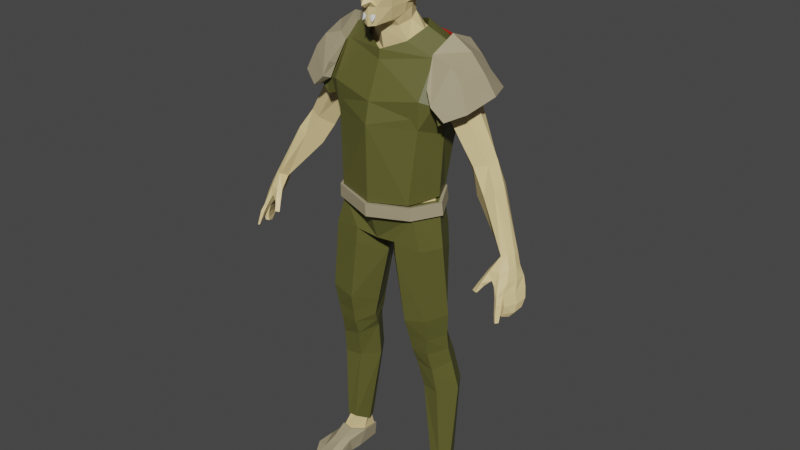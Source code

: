 # Source: Normal_vampyre.blend  (saved by Blender 3.6.11; exported with 4.5.12 LTS)
import bpy
from mathutils import Matrix  # noqa: F401  (used for matrix-valued properties, if any)

bpy.ops.wm.read_factory_settings(use_empty=True)
scene = bpy.context.scene
scene.name = 'Scene'

# ---- collections
col_collection = bpy.data.collections.new('Collection'); scene.collection.children.link(col_collection)

# ---- materials (node trees are filled in below, after node groups)
mat_material_001 = bpy.data.materials.new('Material.001')
mat_material_001.use_transparent_shadow = False
mat_material_003 = bpy.data.materials.new('Material.003')
mat_material_003.use_transparent_shadow = False
mat_material_002 = bpy.data.materials.new('Material.002')
mat_material_002.use_transparent_shadow = False
mat_material_005 = bpy.data.materials.new('Material.005')
mat_material_005.use_transparent_shadow = False
mat_material_004 = bpy.data.materials.new('Material.004')
mat_material_004.use_transparent_shadow = False
mat_material_006 = bpy.data.materials.new('Material.006')
mat_material_006.use_transparent_shadow = False

# ---- material node trees
mat_material_001.use_nodes = True; mat_material_001.node_tree.nodes.clear()
_N = mat_material_001.node_tree.nodes; _L = mat_material_001.node_tree.links
n0 = _N.new('ShaderNodeBsdfPrincipled'); n0.name = 'Principled BSDF'; n0.location = (10, 300)
n0.distribution = 'GGX'
n0.subsurface_method = 'RANDOM_WALK_SKIN'
n0.inputs[0].default_value = (0.8, 0.6187, 0.297, 1.0)
n0.inputs[3].default_value = 1.45
n0.inputs[27].default_value = (0.0, 0.0, 0.0, 1.0)
n0.inputs[28].default_value = 1.0
n1 = _N.new('ShaderNodeOutputMaterial'); n1.name = 'Material Output'; n1.location = (300, 300)
_L.new(n0.outputs[0], n1.inputs[0])
n1.is_active_output = True
mat_material_003.use_nodes = True; mat_material_003.node_tree.nodes.clear()
_N = mat_material_003.node_tree.nodes; _L = mat_material_003.node_tree.links
n0 = _N.new('ShaderNodeBsdfPrincipled'); n0.name = 'Principled BSDF'; n0.location = (10, 300)
n0.distribution = 'GGX'
n0.subsurface_method = 'RANDOM_WALK_SKIN'
n0.inputs[3].default_value = 1.45
n0.inputs[27].default_value = (0.0, 0.0, 0.0, 1.0)
n0.inputs[28].default_value = 1.0
n1 = _N.new('ShaderNodeOutputMaterial'); n1.name = 'Material Output'; n1.location = (300, 300)
_L.new(n0.outputs[0], n1.inputs[0])
n1.is_active_output = True
mat_material_002.use_nodes = True; mat_material_002.node_tree.nodes.clear()
_N = mat_material_002.node_tree.nodes; _L = mat_material_002.node_tree.links
n0 = _N.new('ShaderNodeBsdfPrincipled'); n0.name = 'Principled BSDF'; n0.location = (10, 300)
n0.distribution = 'GGX'
n0.subsurface_method = 'RANDOM_WALK_SKIN'
n0.inputs[0].default_value = (0.1107, 0.1097, 0.02552, 1.0)
n0.inputs[3].default_value = 1.45
n0.inputs[27].default_value = (0.0, 0.0, 0.0, 1.0)
n0.inputs[28].default_value = 1.0
n1 = _N.new('ShaderNodeOutputMaterial'); n1.name = 'Material Output'; n1.location = (300, 300)
_L.new(n0.outputs[0], n1.inputs[0])
n1.is_active_output = True
mat_material_005.use_nodes = True; mat_material_005.node_tree.nodes.clear()
_N = mat_material_005.node_tree.nodes; _L = mat_material_005.node_tree.links
n0 = _N.new('ShaderNodeBsdfPrincipled'); n0.name = 'Principled BSDF'; n0.location = (10, 300)
n0.distribution = 'GGX'
n0.subsurface_method = 'RANDOM_WALK_SKIN'
n0.inputs[0].default_value = (0.0, 0.0, 0.0, 1.0)
n0.inputs[3].default_value = 1.45
n0.inputs[27].default_value = (0.0, 0.0, 0.0, 1.0)
n0.inputs[28].default_value = 1.0
n1 = _N.new('ShaderNodeOutputMaterial'); n1.name = 'Material Output'; n1.location = (300, 300)
_L.new(n0.outputs[0], n1.inputs[0])
n1.is_active_output = True
mat_material_004.use_nodes = True; mat_material_004.node_tree.nodes.clear()
_N = mat_material_004.node_tree.nodes; _L = mat_material_004.node_tree.links
n0 = _N.new('ShaderNodeBsdfPrincipled'); n0.name = 'Principled BSDF'; n0.location = (10, 300)
n0.distribution = 'GGX'
n0.subsurface_method = 'RANDOM_WALK_SKIN'
n0.inputs[0].default_value = (0.402, 0.3402, 0.2111, 1.0)
n0.inputs[3].default_value = 1.45
n0.inputs[27].default_value = (0.0, 0.0, 0.0, 1.0)
n0.inputs[28].default_value = 1.0
n1 = _N.new('ShaderNodeOutputMaterial'); n1.name = 'Material Output'; n1.location = (300, 300)
_L.new(n0.outputs[0], n1.inputs[0])
n1.is_active_output = True
mat_material_006.use_nodes = True; mat_material_006.node_tree.nodes.clear()
_N = mat_material_006.node_tree.nodes; _L = mat_material_006.node_tree.links
n0 = _N.new('ShaderNodeBsdfPrincipled'); n0.name = 'Principled BSDF'; n0.location = (10, 300)
n0.distribution = 'GGX'
n0.subsurface_method = 'RANDOM_WALK_SKIN'
n0.inputs[0].default_value = (0.3506, 0.011, 0.0014, 1.0)
n0.inputs[3].default_value = 1.45
n0.inputs[27].default_value = (0.0, 0.0, 0.0, 1.0)
n0.inputs[28].default_value = 1.0
n1 = _N.new('ShaderNodeOutputMaterial'); n1.name = 'Material Output'; n1.location = (300, 300)
_L.new(n0.outputs[0], n1.inputs[0])
n1.is_active_output = True

# ---- world
world_world = bpy.data.worlds.new('World'); scene.world = world_world
world_world.use_nodes = True; world_world.node_tree.nodes.clear()
_N = world_world.node_tree.nodes; _L = world_world.node_tree.links
n0 = _N.new('ShaderNodeOutputWorld'); n0.name = 'World Output'; n0.location = (300, 300)
n1 = _N.new('ShaderNodeBackground'); n1.name = 'Background'; n1.location = (10, 300)
n1.inputs[0].default_value = (0.05088, 0.05088, 0.05088, 1.0)
_L.new(n1.outputs[0], n0.inputs[0])
n0.is_active_output = True
world_world.color = (0.05088, 0.05088, 0.05088)
world_world.use_sun_shadow = False
world_world.sun_shadow_jitter_overblur = 0.0

# ---- meshes
me_circle_008 = bpy.data.meshes.new('Circle.008')
me_circle_008.from_pydata([(0.5209, -0.004793, 2.277), (0.5808, -0.08335, 2.335), (0.564, 0.09458, 2.309), (0.6572, -0.05181, 2.358), (0.6278, 0.07117, 2.351), (0.6705, 0.01696, 2.374), (0.587, -0.04691, 2.153), (0.6748, -0.1082, 2.194), (0.6399, 0.07027, 2.194), (0.7331, -0.0932, 2.235), (0.7128, 0.04316, 2.231), (0.7492, -0.02205, 2.249), (0.8243, -0.1265, 1.89), (0.8491, -0.1736, 1.914), (0.8538, -0.06708, 1.893), (0.8796, -0.1559, 1.925), (0.8949, -0.07764, 1.919), (0.8977, -0.1136, 1.925), (0.3226, 0.06577, 0.1812), (0.3003, 0.003477, 0.1859), (0.3317, -0.07375, 0.2391), (0.3782, -0.07241, 0.2332), (0.4081, -0.02443, 0.2028), (0.3689, 0.06757, 0.1808), (0.2688, 0.1203, 0.756), (0.2009, 0.01723, 0.758), (0.2737, -0.07629, 0.7632), (0.3663, -0.09053, 0.7601), (0.4288, 0.0173, 0.7574), (0.3683, 0.1182, 0.7568), (0.2367, 0.06545, 1.014), (0.1809, -0.02644, 1.005), (0.248, -0.1176, 0.96), (0.3486, -0.1181, 0.9292), (0.3937, -0.009795, 0.9562), (0.3303, 0.08056, 0.9886), (0.1981, 0.03723, 1.108), (0.1574, -0.08017, 1.119), (0.2331, -0.176, 1.154), (0.3425, -0.1735, 1.171), (0.3792, -0.04441, 1.161), (0.3007, 0.05246, 1.129), (0.1664, -0.05635, 1.063), (0.2407, -0.1571, 1.066), (0.3824, -0.03203, 1.055), (0.3202, 0.06103, 1.049), (0.3358, -0.1531, 1.061), (0.2222, 0.05201, 1.058), (0.1186, 0.07025, 1.626), (0.03958, -0.08985, 1.615), (0.1587, -0.2175, 1.689), (0.3053, -0.1998, 1.766), (0.341, -0.05346, 1.741), (0.2798, 0.0855, 1.681), (0.187, 0.04973, 1.226), (0.13, -0.08483, 1.231), (0.2947, 0.06235, 1.263), (0.3497, -0.1987, 1.312), (0.3842, -0.04591, 1.305), (0.2202, -0.2086, 1.279), (0.0924, 0.1107, 1.711), (0.02855, -0.08922, 1.688), (0.1445, -0.2163, 1.789), (0.242, -0.196, 1.981), (0.3152, -0.05269, 1.978), (0.266, 0.09647, 1.761), (0.0, -0.07923, 1.7), (0.0, -0.2055, 1.774), (0.0, -0.2637, 1.905), (0.0, 0.09727, 1.755), (0.1133, 0.1575, 1.881), (0.0, 0.1292, 1.872), (0.2795, -0.0636, 2.167), (0.2389, 0.02448, 2.158), (0.07474, 0.07584, 2.139), (0.0, 0.07165, 2.137), (0.2168, -0.2253, 2.147), (0.0, -0.2885, 2.121), (0.3152, -0.04686, 2.464), (0.2808, 0.0755, 2.384), (0.1306, 0.1664, 2.406), (0.0, 0.1438, 2.405), (0.2625, -0.1841, 2.51), (0.0, -0.2749, 2.5), (0.351, -0.1402, 2.661), (0.2461, -0.2135, 2.553), (0.324, 0.001639, 2.599), (0.3369, 0.1381, 2.655), (0.1564, 0.1986, 2.579), (0.0, 0.1845, 2.558), (0.2934, -0.06522, 2.873), (0.0, -0.1575, 2.839), (0.2929, 0.1222, 2.896), (0.1421, 0.1716, 2.861), (0.0, 0.144, 2.864), (0.1211, -0.08369, 2.945), (0.0, -0.1497, 2.899), (0.2993, 0.0189, 2.936), (0.1734, 0.002633, 3.001), (0.0, 0.0806, 2.989), (0.1066, 0.07771, 3.015), (0.08466, -0.1203, 3.044), (0.0, -0.1731, 3.02), (0.1133, -0.04904, 3.07), (0.08723, 0.02461, 3.095), (0.0, 0.04722, 3.1), (0.3989, -0.06986, 2.837), (0.3838, 0.1029, 2.832), (0.4066, 0.01748, 2.866), (0.4542, -0.0736, 2.772), (0.4393, 0.09918, 2.767), (0.4701, 0.02623, 2.775), (0.4006, -0.09809, 2.611), (0.3668, 0.1326, 2.609), (0.4861, -0.06182, 2.65), (0.4806, 0.09981, 2.676), (0.505, 0.02419, 2.679), (0.843, -0.1338, 1.823), (0.8752, -0.2214, 1.838), (0.8724, -0.07585, 1.826), (0.9096, -0.1784, 1.852), (0.9186, -0.08465, 1.847), (0.9269, -0.1326, 1.848), (0.7968, -0.2101, 1.83), (0.8176, -0.2334, 1.835), (0.7677, -0.2594, 1.762), (0.7915, -0.2773, 1.766), (0.7499, -0.2886, 1.718), (0.7757, -0.3025, 1.72), (0.8445, -0.2438, 1.79), (0.8071, -0.2631, 1.753), (0.7815, -0.2924, 1.714), (0.8166, -0.1959, 1.791), (0.782, -0.2517, 1.745), (0.7621, -0.2818, 1.712), (0.8864, -0.1611, 1.759), (0.8861, -0.246, 1.78), (0.9095, -0.06469, 1.774), (0.9221, -0.2094, 1.784), (0.9449, -0.08124, 1.791), (0.9456, -0.1495, 1.785), (0.8628, -0.2492, 1.764), (0.8633, -0.2119, 1.748), (0.9001, -0.2738, 1.717), (0.9201, -0.2413, 1.722), (0.9555, -0.1739, 1.724), (0.9656, -0.09295, 1.731), (0.934, -0.08443, 1.721), (0.9027, -0.1756, 1.707), (0.885, -0.2331, 1.707), (0.8853, -0.2699, 1.704), (0.9118, -0.2928, 1.679), (0.9304, -0.2637, 1.679), (0.9059, -0.2621, 1.654), (0.8958, -0.2859, 1.665), (0.9174, -0.3069, 1.631), (0.9357, -0.2819, 1.631), (0.9254, -0.3165, 1.583), (0.9386, -0.3006, 1.584), (0.9111, -0.2778, 1.623), (0.9034, -0.2979, 1.628), (0.9229, -0.2956, 1.583), (0.9147, -0.3092, 1.585), (0.9342, -0.2483, 1.66), (0.9714, -0.1758, 1.661), (0.9793, -0.1101, 1.674), (0.9488, -0.1018, 1.664), (0.9205, -0.1774, 1.644), (0.9004, -0.2403, 1.645), (0.9273, -0.248, 1.607), (0.965, -0.1883, 1.61), (0.9749, -0.1353, 1.625), (0.9435, -0.1249, 1.628), (0.92, -0.1886, 1.613), (0.9021, -0.2396, 1.61), (0.9218, -0.2478, 1.593), (0.9408, -0.2047, 1.581), (0.9472, -0.1711, 1.585), (0.9298, -0.1653, 1.587), (0.9111, -0.2034, 1.582), (0.8992, -0.2405, 1.594), (0.3357, -0.1285, 0.1419), (0.4057, -0.11, 0.1374), (0.3386, -0.2273, 0.09503), (0.3991, -0.2089, 0.09228), (0.3353, -0.3263, 0.05784), (0.4126, -0.3004, 0.04947), (0.3431, -0.4071, 0.02719), (0.417, -0.3832, 0.02028), (0.4367, -0.04771, 0.07775), (0.4655, -0.163, 0.05575), (0.4807, -0.2706, 0.04206), (0.3733, 0.0936, 0.08266), (0.3151, 0.08775, 0.08413), (0.2981, -0.03106, 0.1125), (0.3656, 0.08169, 0.004882), (0.3125, 0.07874, 0.004882), (0.3085, -0.07937, 0.004882), (0.3168, -0.1488, 0.004882), (0.3007, -0.2663, 0.004882), (0.3338, -0.3896, 0.004882), (0.417, -0.3832, 0.004882), (0.3128, -0.1767, 0.09014), (0.3022, -0.3079, 0.04853), (0.4389, -0.04983, 0.004882), (0.4679, -0.1677, 0.004882), (0.476, -0.2879, 0.004882), (0.08637, 0.01938, 3.181), (0.0, 0.06441, 3.189), (0.09237, 0.0584, 3.257), (0.0, 0.09678, 3.26), (0.1191, -0.0244, 3.18), (0.1267, 0.008688, 3.263), (0.1257, -0.07838, 3.18), (0.1505, -0.06179, 3.273), (0.1168, -0.0484, 3.14), (0.1249, -0.1067, 3.173), (0.1102, -0.1006, 3.112), (0.1008, -0.198, 3.163), (0.08172, -0.1808, 3.084), (0.08257, -0.148, 3.076), (0.0, -0.1838, 3.051), (0.03983, -0.2593, 3.063), (0.0, -0.2792, 3.057), (0.05348, -0.2679, 3.169), (0.0, -0.2771, 3.165), (0.1427, -0.1047, 3.268), (0.1472, -0.05455, 3.193), (0.2519, 0.09411, 3.328), (0.2389, 0.05954, 3.343), (0.09498, 0.05699, 3.37), (0.1295, 0.008468, 3.313), (0.09851, -0.01615, 3.454), (0.1443, -0.04588, 3.364), (0.0948, -0.1135, 3.467), (0.1386, -0.1023, 3.37), (0.09174, -0.2088, 3.43), (0.1306, -0.1507, 3.354), (0.09102, -0.2565, 3.36), (0.1238, -0.186, 3.322), (0.07911, -0.279, 3.304), (0.1182, -0.2221, 3.279), (0.07014, -0.2635, 3.251), (0.0, -0.2895, 3.271), (0.06355, -0.2496, 3.275), (0.0, -0.2879, 3.257), (0.0, -0.329, 3.181), (0.03135, -0.291, 3.198), (0.0, -0.3004, 3.163), (0.0, 0.07806, 3.388), (0.0, -0.007445, 3.485), (0.0, -0.1218, 3.501), (0.0, -0.2155, 3.473), (0.0, -0.2794, 3.398), (0.2881, -0.1834, 2.672), (0.0, -0.2468, 2.621), (0.1256, 0.1691, 1.787), (0.0, 0.1167, 1.791), (0.2545, 0.1028, 1.839), (0.2564, 0.06121, 2.01), (0.02925, -0.2692, 3.144), (0.04702, -0.261, 3.137), (0.04737, -0.2504, 3.119), (0.02994, -0.2481, 3.108), (0.0, -0.2622, 3.111), (0.0, -0.2728, 3.129), (0.03401, -0.2832, 3.085), (0.02599, -0.2581, 3.151), (0.04376, -0.2498, 3.144), (0.0441, -0.2393, 3.126), (0.02668, -0.2369, 3.115), (0.0, -0.251, 3.118), (0.0, -0.2616, 3.135)], [], [(4, 10, 8, 2), (5, 11, 10, 4), (2, 8, 6, 0), (3, 1, 7, 9), (3, 9, 11, 5), (1, 0, 6, 7), (8, 14, 12, 6), (9, 7, 13, 15), (9, 15, 17, 11), (7, 6, 12, 13), (10, 16, 14, 8), (11, 17, 16, 10), (23, 29, 28, 22), (21, 27, 26, 20), (19, 25, 24, 18), (18, 24, 29, 23), (22, 28, 27, 21), (20, 26, 25, 19), (27, 33, 32, 26), (25, 31, 30, 24), (24, 30, 35, 29), (28, 34, 33, 27), (26, 32, 31, 25), (29, 35, 34, 28), (43, 38, 37, 42), (45, 41, 40, 44), (46, 39, 38, 43), (42, 37, 36, 47), (47, 36, 41, 45), (44, 40, 39, 46), (34, 44, 46, 33), (30, 47, 45, 35), (31, 42, 47, 30), (33, 46, 43, 32), (35, 45, 44, 34), (32, 43, 42, 31), (55, 49, 48, 54), (54, 48, 53, 56), (58, 52, 51, 57), (59, 50, 49, 55), (56, 53, 52, 58), (57, 51, 50, 59), (39, 57, 59, 38), (41, 56, 58, 40), (38, 59, 55, 37), (40, 58, 57, 39), (36, 54, 56, 41), (37, 55, 54, 36), (48, 60, 65, 53), (52, 64, 63, 51), (50, 62, 61, 49), (53, 65, 64, 52), (51, 63, 62, 50), (49, 61, 60, 48), (63, 68, 67, 62), (62, 67, 66, 61), (60, 61, 66, 69), (69, 257, 256, 60), (257, 71, 70, 256), (71, 75, 74, 70), (65, 60, 256, 258), (63, 76, 77, 68), (63, 64, 72, 76), (75, 81, 80, 74), (73, 79, 78, 72), (76, 82, 83, 77), (74, 80, 79, 73), (72, 78, 82, 76), (82, 85, 83), (80, 88, 87, 79), (79, 87, 86, 78), (81, 89, 88, 80), (78, 86, 84, 82), (89, 94, 93, 88), (88, 93, 92, 87), (90, 95, 96, 91), (90, 97, 98, 95), (97, 92, 100, 98), (92, 93, 100), (99, 100, 93, 94), (95, 101, 102, 96), (95, 98, 103, 101), (98, 100, 104, 103), (100, 99, 105, 104), (97, 108, 107, 92), (90, 106, 108, 97), (92, 107, 87), (90, 254, 84, 106), (108, 111, 110, 107), (106, 109, 111, 108), (106, 84, 109), (107, 110, 87), (86, 112, 84), (86, 87, 113), (111, 116, 115, 110), (109, 114, 116, 111), (109, 84, 112, 114), (110, 115, 113, 87), (112, 1, 3, 114), (114, 3, 5, 116), (116, 5, 4, 115), (115, 4, 2, 113), (113, 2, 0, 86), (86, 0, 1, 112), (16, 121, 119, 14), (17, 122, 121, 16), (14, 119, 117, 12), (15, 13, 118, 120), (15, 120, 122, 17), (13, 12, 123, 124), (124, 123, 125, 126), (126, 125, 127, 128), (118, 13, 124, 129), (126, 130, 129, 124), (131, 130, 126, 128), (117, 132, 123, 12), (125, 123, 132, 133), (127, 125, 133, 134), (127, 134, 131, 128), (131, 134, 133, 130), (130, 133, 132, 129), (117, 135, 142, 132), (121, 139, 137, 119), (122, 140, 139, 121), (119, 137, 135, 117), (118, 129, 141, 136), (120, 118, 136, 138), (129, 132, 142, 141), (120, 138, 140, 122), (138, 136, 143, 144), (140, 138, 144, 145), (139, 140, 145, 146), (137, 139, 146, 147), (135, 137, 147, 148), (142, 135, 148, 149), (141, 142, 149, 150), (141, 150, 143, 136), (143, 150, 154, 151), (150, 149, 153, 154), (144, 143, 151, 152), (149, 144, 152, 153), (152, 151, 155, 156), (156, 155, 157, 158), (154, 153, 159, 160), (160, 159, 161, 162), (154, 160, 155, 151), (155, 160, 162, 157), (157, 162, 161, 158), (158, 161, 159, 156), (153, 152, 156, 159), (148, 167, 168, 149), (146, 165, 166, 147), (144, 163, 164, 145), (147, 166, 167, 148), (145, 164, 165, 146), (144, 149, 168, 163), (165, 171, 172, 166), (163, 169, 170, 164), (163, 168, 174, 169), (166, 172, 173, 167), (164, 170, 171, 165), (167, 173, 174, 168), (170, 176, 177, 171), (173, 179, 180, 174), (171, 177, 178, 172), (169, 175, 176, 170), (169, 174, 180, 175), (172, 178, 179, 173), (175, 180, 179, 176), (176, 179, 178, 177), (20, 181, 182, 21), (181, 183, 184, 182), (183, 185, 186, 184), (185, 187, 188, 186), (186, 191, 190, 184), (184, 190, 189, 182), (22, 21, 182, 189), (23, 22, 189, 192), (193, 18, 23, 192), (193, 194, 18), (18, 194, 19), (19, 194, 181, 20), (192, 195, 196, 193), (194, 193, 196), (196, 197, 194), (183, 181, 194, 202), (203, 185, 183, 202), (185, 203, 187), (194, 197, 198, 202), (199, 203, 202, 198), (200, 187, 203, 199), (186, 188, 191), (188, 201, 206, 191), (191, 206, 205, 190), (190, 205, 204, 189), (188, 187, 200, 201), (189, 204, 195, 192), (195, 204, 205, 206, 201, 200, 199, 198, 197, 196), (105, 208, 207, 104), (208, 210, 209, 207), (209, 212, 211, 207), (212, 214, 213, 211), (207, 211, 215, 104), (211, 213, 215), (213, 216, 217, 215), (216, 218, 219, 217), (103, 104, 215, 217), (219, 220, 217), (101, 103, 217, 220), (221, 102, 101, 220), (219, 222, 221, 220), (222, 223, 221), (218, 224, 222, 219), (223, 222, 224, 225), (214, 228, 227, 213), (214, 229, 228), (226, 229, 214), (213, 227, 216), (228, 229, 226, 216, 227), (209, 230, 231, 212), (230, 232, 233, 231), (232, 234, 235, 233), (234, 236, 237, 235), (214, 212, 231, 233), (226, 214, 233, 235), (235, 237, 226), (236, 238, 239, 237), (238, 240, 241, 239), (226, 237, 239, 241), (218, 216, 226, 241), (224, 218, 241, 242), (243, 245, 244, 240), (240, 244, 241), (242, 241, 244), (244, 245, 242), (246, 247, 245), (224, 242, 245, 247), (225, 224, 247), (247, 246, 248), (247, 248, 225), (210, 249, 230, 209), (232, 230, 249, 250), (234, 232, 250, 251), (236, 234, 251, 252), (238, 236, 252, 253), (238, 253, 243, 240), (254, 85, 82, 84), (255, 83, 85, 254), (91, 255, 254, 90), (64, 65, 258, 259), (73, 72, 64, 259), (73, 259, 70, 74), (70, 259, 258, 256), (260, 266, 261), (261, 266, 262), (262, 266, 263), (263, 266, 264), (263, 264, 271, 270), (264, 266, 265), (265, 266, 260), (267, 268, 269, 270, 271, 272), (262, 263, 270, 269), (261, 262, 269, 268), (265, 260, 267, 272), (260, 261, 268, 267), (264, 265, 272, 271)])
me_circle_008.polygons.foreach_set('material_index', [0, 0, 0, 0, 0, 0, 0, 0, 0, 0, 0, 0, 0, 0, 0, 0, 0, 0, 0, 0, 0, 0, 0, 0, 0, 0, 0, 0, 0, 0, 0, 0, 0, 0, 0, 0, 0, 0, 0, 0, 0, 0, 0, 0, 0, 0, 0, 0, 0, 0, 0, 0, 0, 0, 0, 0, 0, 0, 0, 0, 0, 0, 0, 0, 0, 0, 0, 0, 0, 0, 0, 0, 0, 0, 0, 0, 0, 0, 0, 0, 0, 0, 0, 0, 0, 0, 0, 0, 0, 0, 0, 0, 0, 0, 0, 0, 0, 0, 0, 0, 0, 0, 0, 0, 0, 0, 0, 0, 0, 0, 0, 0, 0, 0, 0, 0, 0, 0, 0, 0, 0, 0, 0, 0, 0, 0, 0, 0, 0, 0, 0, 0, 0, 0, 0, 0, 0, 0, 0, 0, 0, 0, 0, 0, 0, 0, 0, 0, 0, 0, 0, 0, 0, 0, 0, 0, 0, 0, 0, 0, 0, 0, 0, 0, 0, 0, 0, 0, 0, 0, 0, 0, 0, 0, 0, 0, 0, 0, 0, 0, 0, 0, 0, 0, 0, 0, 0, 0, 0, 0, 0, 0, 0, 0, 0, 0, 0, 0, 0, 0, 0, 0, 0, 0, 0, 0, 0, 0, 0, 0, 0, 0, 0, 0, 0, 0, 0, 0, 0, 0, 0, 0, 0, 0, 0, 0, 0, 0, 0, 0, 0, 0, 0, 0, 0, 0, 0, 0, 0, 0, 0, 0, 0, 0, 0, 0, 0, 0, 0, 0, 0, 0, 0, 1, 1, 1, 1, 1, 1, 1, 1, 1, 1, 1, 1, 1])
_uv = me_circle_008.uv_layers.new(name='UVMap')
_uv.uv.foreach_set('vector', [0.0, 0.0, 0.0, 0.0, 0.0, 0.0, 0.0, 0.0, 0.0, 0.0, 0.0, 0.0, 0.0, 0.0, 0.0, 0.0, 0.0, 0.0, 0.0, 0.0, 0.0, 0.0, 0.0, 0.0, 0.0, 0.0, 0.0, 0.0, 0.0, 0.0, 0.0, 0.0, 0.0, 0.0, 0.0, 0.0, 0.0, 0.0, 0.0, 0.0, 0.0, 0.0, 0.0, 0.0, 0.0, 0.0, 0.0, 0.0, 0.0, 0.0, 0.0, 0.0, 0.0, 0.0, 0.0, 0.0, 0.0, 0.0, 0.0, 0.0, 0.0, 0.0, 0.0, 0.0, 0.0, 0.0, 0.0, 0.0, 0.0, 0.0, 0.0, 0.0, 0.0, 0.0, 0.0, 0.0, 0.0, 0.0, 0.0, 0.0, 0.0, 0.0, 0.0, 0.0, 0.0, 0.0, 0.0, 0.0, 0.0, 0.0, 0.0, 0.0, 0.0, 0.0, 0.0, 0.0, 0.0, 0.0, 0.0, 0.0, 0.0, 0.0, 0.0, 0.0, 0.0, 0.0, 0.0, 0.0, 0.0, 0.0, 0.0, 0.0, 0.0, 0.0, 0.0, 0.0, 0.0, 0.0, 0.0, 0.0, 0.0, 0.0, 0.0, 0.0, 0.0, 0.0, 0.0, 0.0, 0.0, 0.0, 0.0, 0.0, 0.0, 0.0, 0.0, 0.0, 0.0, 0.0, 0.0, 0.0, 0.0, 0.0, 0.0, 0.0, 0.0, 0.0, 0.0, 0.0, 0.0, 0.0, 0.0, 0.0, 0.0, 0.0, 0.0, 0.0, 0.0, 0.0, 0.0, 0.0, 0.0, 0.0, 0.0, 0.0, 0.0, 0.0, 0.0, 0.0, 0.0, 0.0, 0.0, 0.0, 0.0, 0.0, 0.0, 0.0, 0.0, 0.0, 0.0, 0.0, 0.0, 0.0, 0.0, 0.0, 0.0, 0.0, 0.0, 0.0, 0.0, 0.0, 0.0, 0.0, 0.0, 0.0, 0.0, 0.0, 0.0, 0.0, 0.0, 0.0, 0.0, 0.0, 0.0, 0.0, 0.0, 0.0, 0.0, 0.0, 0.0, 0.0, 0.0, 0.0, 0.0, 0.0, 0.0, 0.0, 0.0, 0.0, 0.0, 0.0, 0.0, 0.0, 0.0, 0.0, 0.0, 0.0, 0.0, 0.0, 0.0, 0.0, 0.0, 0.0, 0.0, 0.0, 0.0, 0.0, 0.0, 0.0, 0.0, 0.0, 0.0, 0.0, 0.0, 0.0, 0.0, 0.0, 0.0, 0.0, 0.0, 0.0, 0.0, 0.0, 0.0, 0.0, 0.0, 0.0, 0.0, 0.0, 0.0, 0.0, 0.0, 0.0, 0.0, 0.0, 0.0, 0.0, 0.0, 0.0, 0.0, 0.0, 0.0, 0.0, 0.0, 0.0, 0.0, 0.0, 0.0, 0.0, 0.0, 0.0, 0.0, 0.0, 0.0, 0.0, 0.0, 0.0, 0.0, 0.0, 0.0, 0.0, 0.0, 0.0, 0.0, 0.0, 0.0, 0.0, 0.0, 0.0, 0.0, 0.0, 0.0, 0.0, 0.0, 0.0, 0.0, 0.0, 0.0, 0.0, 0.0, 0.0, 0.0, 0.0, 0.0, 0.0, 0.0, 0.0, 0.0, 0.0, 0.0, 0.0, 0.0, 0.0, 0.0, 0.0, 0.0, 0.0, 0.0, 0.0, 0.0, 0.0, 0.0, 0.0, 0.0, 0.0, 0.0, 0.0, 0.0, 0.0, 0.0, 0.0, 0.0, 0.0, 0.0, 0.0, 0.0, 0.0, 0.0, 0.0, 0.0, 0.0, 0.0, 0.0, 0.0, 0.0, 0.0, 0.0, 0.0, 0.0, 0.0, 0.0, 0.0, 0.0, 0.0, 0.0, 0.0, 0.0, 0.0, 0.0, 0.0, 0.0, 0.0, 0.0, 0.0, 0.0, 0.0, 0.0, 0.0, 0.0, 0.0, 0.0, 0.0, 0.0, 0.0, 0.0, 0.0, 0.0, 0.0, 0.0, 0.0, 0.0, 0.0, 0.0, 0.0, 0.0, 0.0, 0.0, 0.0, 0.0, 0.0, 0.0, 0.0, 0.0, 0.0, 0.0, 0.0, 0.0, 0.0, 0.0, 0.0, 0.0, 0.0, 0.0, 0.0, 0.0, 0.0, 0.0, 0.0, 0.0, 0.0, 0.0, 0.0, 0.0, 0.0, 0.0, 0.0, 0.0, 0.0, 0.0, 0.0, 0.0, 0.0, 0.0, 0.0, 0.0, 0.0, 0.0, 0.0, 0.0, 0.0, 0.0, 0.0, 0.0, 0.0, 0.0, 0.0, 0.0, 0.0, 0.0, 0.0, 0.0, 0.0, 0.0, 0.0, 0.0, 0.0, 0.0, 0.0, 0.0, 0.0, 0.0, 0.0, 0.0, 0.0, 0.0, 0.0, 0.0, 0.0, 0.0, 0.0, 0.0, 0.0, 0.0, 0.0, 0.0, 0.0, 0.0, 0.0, 0.0, 0.0, 0.0, 0.0, 0.0, 0.0, 0.0, 0.0, 0.0, 0.0, 0.0, 0.0, 0.0, 0.0, 0.0, 0.0, 0.0, 0.0, 0.0, 0.0, 0.0, 0.0, 0.0, 0.0, 0.0, 0.0, 0.0, 0.0, 0.0, 0.0, 0.0, 0.0, 0.0, 0.0, 0.0, 0.0, 0.0, 0.0, 0.0, 0.0, 0.0, 0.0, 0.0, 0.0, 0.0, 0.0, 0.0, 0.0, 0.0, 0.0, 0.0, 0.0, 0.0, 0.0, 0.0, 0.0, 0.0, 0.0, 0.0, 0.0, 0.0, 0.0, 0.0, 0.0, 0.0, 0.0, 0.0, 0.0, 0.0, 0.0, 0.0, 0.0, 0.0, 0.0, 0.0, 0.0, 0.0, 0.0, 0.0, 0.0, 0.0, 0.0, 0.0, 0.0, 0.0, 0.0, 0.0, 0.0, 0.0, 0.0, 0.0, 0.0, 0.0, 0.0, 0.0, 0.0, 0.0, 0.0, 0.0, 0.0, 0.0, 0.0, 0.0, 0.0, 0.0, 0.0, 0.0, 0.0, 0.0, 0.0, 0.0, 0.0, 0.0, 0.0, 0.0, 0.0, 0.0, 0.0, 0.0, 0.0, 0.0, 0.0, 0.0, 0.0, 0.0, 0.0, 0.0, 0.0, 0.0, 0.0, 0.0, 0.0, 0.0, 0.0, 0.0, 0.0, 0.0, 0.0, 0.0, 0.0, 0.0, 0.0, 0.0, 0.0, 0.0, 0.0, 0.0, 0.0, 0.0, 0.0, 0.0, 0.0, 0.0, 0.0, 0.0, 0.0, 0.0, 0.0, 0.0, 0.0, 0.0, 0.0, 0.0, 0.0, 0.0, 0.0, 0.0, 0.0, 0.0, 0.0, 0.0, 0.0, 0.0, 0.0, 0.0, 0.0, 0.0, 0.0, 0.0, 0.0, 0.0, 0.0, 0.0, 0.0, 0.0, 0.0, 0.0, 0.0, 0.0, 0.0, 0.0, 0.0, 0.0, 0.0, 0.0, 0.0, 0.0, 0.0, 0.0, 0.0, 0.0, 0.0, 0.0, 0.0, 0.0, 0.0, 0.0, 0.0, 0.0, 0.0, 0.0, 0.0, 0.0, 0.0, 0.0, 0.0, 0.0, 0.0, 0.0, 0.0, 0.0, 0.0, 0.0, 0.0, 0.0, 0.0, 0.0, 0.0, 0.0, 0.0, 0.0, 0.0, 0.0, 0.0, 0.0, 0.0, 0.0, 0.0, 0.0, 0.0, 0.0, 0.0, 0.0, 0.0, 0.0, 0.0, 0.0, 0.0, 0.0, 0.0, 0.0, 0.0, 0.0, 0.0, 0.0, 0.0, 0.0, 0.0, 0.0, 0.0, 0.0, 0.0, 0.0, 0.0, 0.0, 0.0, 0.0, 0.0, 0.0, 0.0, 0.0, 0.0, 0.0, 0.0, 0.0, 0.0, 0.0, 0.0, 0.0, 0.0, 0.0, 0.0, 0.0, 0.0, 0.0, 0.0, 0.0, 0.0, 0.0, 0.0, 0.0, 0.0, 0.0, 0.0, 0.0, 0.0, 0.0, 0.0, 0.0, 0.0, 0.0, 0.0, 0.0, 0.0, 0.0, 0.0, 0.0, 0.0, 0.0, 0.0, 0.0, 0.0, 0.0, 0.0, 0.0, 0.0, 0.0, 0.0, 0.0, 0.0, 0.0, 0.0, 0.0, 0.0, 0.0, 0.0, 0.0, 0.0, 0.0, 0.0, 0.0, 0.0, 0.0, 0.0, 0.0, 0.0, 0.0, 0.0, 0.0, 0.0, 0.0, 0.0, 0.0, 0.0, 0.0, 0.0, 0.0, 0.0, 0.0, 0.0, 0.0, 0.0, 0.0, 0.0, 0.0, 0.0, 0.0, 0.0, 0.0, 0.0, 0.0, 0.0, 0.0, 0.0, 0.0, 0.0, 0.0, 0.0, 0.0, 0.0, 0.0, 0.0, 0.0, 0.0, 0.0, 0.0, 0.0, 0.0, 0.0, 0.0, 0.0, 0.0, 0.0, 0.0, 0.0, 0.0, 0.0, 0.0, 0.0, 0.0, 0.0, 0.0, 0.0, 0.0, 0.0, 0.0, 0.0, 0.0, 0.0, 0.0, 0.0, 0.0, 0.0, 0.0, 0.0, 0.0, 0.0, 0.0, 0.0, 0.0, 0.0, 0.0, 0.0, 0.0, 0.0, 0.0, 0.0, 0.0, 0.0, 0.0, 0.0, 0.0, 0.0, 0.0, 0.0, 0.0, 0.0, 0.0, 0.0, 0.0, 0.0, 0.0, 0.0, 0.0, 0.0, 0.0, 0.0, 0.0, 0.0, 0.0, 0.0, 0.0, 0.0, 0.0, 0.0, 0.0, 0.0, 0.0, 0.0, 0.0, 0.0, 0.0, 0.0, 0.0, 0.0, 0.0, 0.0, 0.0, 0.0, 0.0, 0.0, 0.0, 0.0, 0.0, 0.0, 0.0, 0.0, 0.0, 0.0, 0.0, 0.0, 0.0, 0.0, 0.0, 0.0, 0.0, 0.0, 0.0, 0.0, 0.0, 0.0, 0.0, 0.0, 0.0, 0.0, 0.0, 0.0, 0.0, 0.0, 0.0, 0.0, 0.0, 0.0, 0.0, 0.0, 0.0, 0.0, 0.0, 0.0, 0.0, 0.0, 0.0, 0.0, 0.0, 0.0, 0.0, 0.0, 0.0, 0.0, 0.0, 0.0, 0.0, 0.0, 0.0, 0.0, 0.0, 0.0, 0.0, 0.0, 0.0, 0.0, 0.0, 0.0, 0.0, 0.0, 0.0, 0.0, 0.0, 0.0, 0.0, 0.0, 0.0, 0.0, 0.0, 0.0, 0.0, 0.0, 0.0, 0.0, 0.0, 0.0, 0.0, 0.0, 0.0, 0.0, 0.0, 0.0, 0.0, 0.0, 0.0, 0.0, 0.0, 0.0, 0.0, 0.0, 0.0, 0.0, 0.0, 0.0, 0.0, 0.0, 0.0, 0.0, 0.0, 0.0, 0.0, 0.0, 0.0, 0.0, 0.0, 0.0, 0.0, 0.0, 0.0, 0.0, 0.0, 0.0, 0.0, 0.0, 0.0, 0.0, 0.0, 0.0, 0.0, 0.0, 0.0, 0.0, 0.0, 0.0, 0.0, 0.0, 0.0, 0.0, 0.0, 0.0, 0.0, 0.0, 0.0, 0.0, 0.0, 0.0, 0.0, 0.0, 0.0, 0.0, 0.0, 0.0, 0.0, 0.0, 0.0, 0.0, 0.0, 0.0, 0.0, 0.0, 0.0, 0.0, 0.0, 0.0, 0.0, 0.0, 0.0, 0.0, 0.0, 0.0, 0.0, 0.0, 0.0, 0.0, 0.0, 0.0, 0.0, 0.0, 0.0, 0.0, 0.0, 0.0, 0.0, 0.0, 0.0, 0.0, 0.0, 0.0, 0.0, 0.0, 0.0, 0.0, 0.0, 0.0, 0.0, 0.0, 0.0, 0.0, 0.0, 0.0, 0.0, 0.0, 0.0, 0.0, 0.0, 0.0, 0.0, 0.0, 0.0, 0.0, 0.0, 0.0, 0.0, 0.0, 0.0, 0.0, 0.0, 0.0, 0.0, 0.0, 0.0, 0.0, 0.0, 0.0, 0.0, 0.0, 0.0, 0.0, 0.0, 0.0, 0.0, 0.0, 0.0, 0.0, 0.0, 0.0, 0.0, 0.0, 0.0, 0.0, 0.0, 0.0, 0.0, 0.0, 0.0, 0.0, 0.0, 0.0, 0.0, 0.0, 0.0, 0.0, 0.0, 0.0, 0.0, 0.0, 0.0, 0.0, 0.0, 0.0, 0.0, 0.0, 0.0, 0.0, 0.0, 0.0, 0.0, 0.0, 0.0, 0.0, 0.0, 0.0, 0.0, 0.0, 0.0, 0.0, 0.0, 0.0, 0.0, 0.0, 0.0, 0.0, 0.0, 0.0, 0.0, 0.0, 0.0, 0.0, 0.0, 0.0, 0.0, 0.0, 0.0, 0.0, 0.0, 0.0, 0.0, 0.0, 0.0, 0.0, 0.0, 0.0, 0.0, 0.0, 0.0, 0.0, 0.0, 0.0, 0.0, 0.0, 0.0, 0.0, 0.0, 0.0, 0.0, 0.0, 0.0, 0.0, 0.0, 0.0, 0.0, 0.0, 0.0, 0.0, 0.0, 0.0, 0.0, 0.0, 0.0, 0.0, 0.0, 0.0, 0.0, 0.0, 0.0, 0.0, 0.0, 0.0, 0.0, 0.0, 0.0, 0.0, 0.0, 0.0, 0.0, 0.0, 0.0, 0.0, 0.0, 0.0, 0.0, 0.0, 0.0, 0.0, 0.0, 0.0, 0.0, 0.0, 0.0, 0.0, 0.0, 0.0, 0.0, 0.0, 0.0, 0.0, 0.0, 0.0, 0.0, 0.0, 0.0, 0.0, 0.0, 0.0, 0.0, 0.0, 0.0, 0.0, 0.0, 0.0, 0.0, 0.0, 0.0, 0.0, 0.0, 0.0, 0.0, 0.0, 0.0, 0.0, 0.0, 0.0, 0.0, 0.0, 0.0, 0.0, 0.0, 0.0, 0.0, 0.0, 0.0, 0.0, 0.0, 0.0, 0.0, 0.0, 0.0, 0.0, 0.0, 0.0, 0.0, 0.0, 0.0, 0.0, 0.0, 0.0, 0.0, 0.0, 0.0, 0.0, 0.0, 0.0, 0.0, 0.0, 0.0, 0.0, 0.0, 0.0, 0.0, 0.0, 0.0, 0.0, 0.0, 0.0, 0.0, 0.0, 0.0, 0.0, 0.0, 0.0, 0.0, 0.0, 0.0, 0.0, 0.0, 0.0, 0.0, 0.0, 0.0, 0.0, 0.0, 0.0, 0.0, 0.0, 0.0, 0.0, 0.0, 0.0, 0.0, 0.0, 0.0, 0.0, 0.0, 0.0, 0.0, 0.0, 0.0, 0.0, 0.0, 0.0, 0.0, 0.0, 0.0, 0.0, 0.0, 0.0, 0.0, 0.0, 0.0, 0.0, 0.0, 0.0, 0.0, 0.0, 0.0, 0.0, 0.0, 0.0, 0.0, 0.0, 0.0, 0.0, 0.0, 0.0, 0.0, 0.0, 0.0, 0.0, 0.0, 0.0, 0.0, 0.0, 0.0, 0.0, 0.0, 0.0, 0.0, 0.0, 0.0, 0.0, 0.0, 0.0, 0.0, 0.0, 0.0, 0.0, 0.0, 0.0, 0.0, 0.0, 0.0, 0.0, 0.0, 0.0, 0.0, 0.0, 0.0, 0.0, 0.0, 0.0, 0.0, 0.0, 0.0, 0.0, 0.0, 0.0, 0.0, 0.0, 0.0, 0.0, 0.0, 0.0, 0.0, 0.0, 0.0, 0.0, 0.0, 0.0, 0.0, 0.0, 0.0, 0.0, 0.0, 0.0, 0.0, 0.0, 0.0, 0.0, 0.0, 0.0, 0.0, 0.0, 0.0, 0.0, 0.0, 0.0, 0.0, 0.0, 0.0, 0.0, 0.0, 0.0, 0.0, 0.0, 0.0, 0.0, 0.0, 0.0, 0.0, 0.0, 0.0, 0.0, 0.0, 0.0, 0.0, 0.0, 0.0, 0.0, 0.0, 0.0, 0.0, 0.0, 0.0, 0.0, 0.0, 0.0, 0.0, 0.0, 0.0, 0.0, 0.0, 0.0, 0.0, 0.0, 0.0, 0.0, 0.0, 0.0, 0.0, 0.0, 0.0, 0.0, 0.0, 0.0, 0.0, 0.0, 0.0, 0.0, 0.0, 0.0, 0.0, 0.0, 0.0, 0.0, 0.0, 0.0, 0.0, 0.0, 0.0, 0.0, 0.0, 0.0, 0.0, 0.0, 0.0, 0.0, 0.0, 0.0, 0.0, 0.0, 0.0, 0.0, 0.0, 0.0, 0.0, 0.0, 0.0, 0.0, 0.0, 0.0, 0.0, 0.0, 0.0, 0.0, 0.0, 0.0, 0.0, 0.0, 0.0, 0.0, 0.0, 0.0, 0.0, 0.0, 0.0, 0.0, 0.0, 0.0, 0.0, 0.0, 0.0, 0.0, 0.0, 0.0, 0.0, 0.0, 0.0, 0.0, 0.0, 0.0, 0.0, 0.0, 0.0, 0.0, 0.0, 0.0, 0.0, 0.0, 0.0, 0.0, 0.0, 0.0, 0.0, 0.0, 0.0, 0.0, 0.0, 0.0, 0.0, 0.0, 0.0, 0.0, 0.0, 0.0, 0.0, 0.0, 0.0, 0.0, 0.0, 0.0, 0.0, 0.0, 0.0, 0.0, 0.0, 0.0, 0.0, 0.0, 0.0, 0.0, 0.0, 0.0, 0.0, 0.0, 0.0, 0.0, 0.0, 0.0, 0.0, 0.0, 0.0, 0.0, 0.0, 0.0, 0.0, 0.0, 0.0, 0.0, 0.0, 0.0, 0.0, 0.0, 0.0, 0.0, 0.0, 0.0, 0.0, 0.0, 0.0, 0.0, 0.0, 0.0, 0.0, 0.0, 0.0, 0.0, 0.0, 0.0, 0.0, 0.0, 0.0, 0.0, 0.0, 0.0, 0.0, 0.0, 0.0, 0.0, 0.0, 0.0, 0.0, 0.0, 0.0, 0.0, 0.0, 0.0, 0.0, 0.0, 0.0, 0.0, 0.0, 0.0, 0.0, 0.0, 0.0, 0.0, 0.0, 0.0, 0.0, 0.0, 0.0, 0.0, 0.0, 0.0, 0.0, 0.0, 0.0, 0.0, 0.0, 0.0, 0.0, 0.0, 0.0, 0.0, 0.0, 0.0, 0.0, 0.0, 0.0, 0.0, 0.0, 0.0, 0.0, 0.0, 0.0, 0.0, 0.0, 0.0, 0.0, 0.0, 0.0, 0.0, 0.0, 0.0, 0.0, 0.0, 0.0, 0.0, 0.0, 0.0, 0.0, 0.0, 0.0, 0.0, 0.0, 0.0, 0.0, 0.0, 0.0, 0.0, 0.0, 0.0, 0.0, 0.0, 0.0, 0.0, 0.0, 0.0, 0.0, 0.0, 0.0, 0.0, 0.0, 0.0, 0.0, 0.0, 0.0, 0.0, 0.0, 0.0, 0.0, 0.0, 0.0, 0.0, 0.0, 0.0, 0.0, 0.0, 0.0, 0.0, 0.0, 0.0, 0.0, 0.0, 0.0, 0.0, 0.0, 0.0, 0.0, 0.0, 0.0, 0.0, 0.0, 0.0, 0.0, 0.0, 0.0, 0.0, 0.0, 0.0, 0.0, 0.0, 0.0, 0.0, 0.0, 0.0, 0.0, 0.0, 0.0, 0.0, 0.0, 0.0, 0.0, 0.0, 0.0, 0.0, 0.0, 0.0, 0.0, 0.0, 0.0, 0.0, 0.0, 0.0, 0.0, 0.0, 0.0, 0.0, 0.0, 0.0, 0.0, 0.0, 0.0, 0.0, 0.0, 0.0, 0.0, 0.0, 0.0, 0.0, 0.0, 0.0, 0.0, 0.0, 0.0, 0.0, 0.0, 0.0, 0.0, 0.0, 0.0, 0.0, 0.0, 0.0, 0.0, 0.0, 0.0, 0.0, 0.0, 0.0, 0.0, 0.0, 0.0, 0.0, 0.0, 0.0, 0.0, 0.0, 0.0, 0.0, 0.0, 0.0, 0.0, 0.0, 0.0, 0.0, 0.0, 0.0, 0.0, 0.0, 0.0, 0.0, 0.0, 0.0, 0.0, 0.0, 0.0, 0.0, 0.0, 0.0, 0.0, 0.0, 0.0, 0.0, 0.0, 0.0, 0.0, 0.0, 0.0, 0.0, 0.0, 0.0, 0.0, 0.0, 0.0, 0.0, 0.0, 0.0, 0.0, 0.0, 0.0, 0.0, 0.0, 0.0, 0.0, 0.0, 0.0, 0.0, 0.0, 0.0, 0.0, 0.0, 0.0, 0.0, 0.0, 0.0, 0.0, 0.0, 0.0, 0.0, 0.0, 0.0, 0.0, 0.0, 0.0, 0.0, 0.0, 0.0, 0.0, 0.0, 0.0, 0.0, 0.0, 0.0, 0.0, 0.0, 0.0, 0.0, 0.0, 0.0, 0.0, 0.0, 0.0, 0.0, 0.0, 0.0, 0.0, 0.0, 0.0, 0.0, 0.0, 0.0, 0.25, 0.49, 0.25, 0.25, 0.4578, 0.37, 0.4578, 0.37, 0.25, 0.25, 0.4578, 0.13, 0.4578, 0.13, 0.25, 0.25, 0.25, 0.01, 0.25, 0.01, 0.25, 0.25, 0.04215, 0.13, 0.25, 0.01, 0.04215, 0.13, 0.04215, 0.13, 0.25, 0.01, 0.04215, 0.13, 0.25, 0.25, 0.04215, 0.37, 0.04215, 0.37, 0.25, 0.25, 0.25, 0.49, 0.75, 0.49, 0.9578, 0.37, 0.9578, 0.13, 0.75, 0.01, 0.5422, 0.13, 0.5422, 0.37, 0.4578, 0.13, 0.25, 0.01, 0.25, 0.01, 0.4578, 0.13, 0.4578, 0.37, 0.4578, 0.13, 0.4578, 0.13, 0.4578, 0.37, 0.04215, 0.37, 0.25, 0.49, 0.25, 0.49, 0.04215, 0.37, 0.25, 0.49, 0.4578, 0.37, 0.4578, 0.37, 0.25, 0.49, 0.04215, 0.13, 0.04215, 0.37, 0.04215, 0.37, 0.04215, 0.13])
me_circle_008.materials.append(mat_material_001)
me_circle_008.materials.append(mat_material_003)
me_circle_008.use_remesh_fix_poles = True
me_circle_008.use_remesh_preserve_attributes = False
me_circle_008.use_mirror_vertex_groups = False
me_circle_008.update()
me_circle_001 = bpy.data.meshes.new('Circle.001')
me_circle_001.from_pydata([(0.3225, -0.04577, 2.066), (0.2716, 0.06892, 2.052), (0.08409, 0.132, 2.031), (0.0, 0.1281, 2.031), (0.2459, -0.2347, 2.051), (0.0, -0.3043, 2.027), (0.3523, -0.05037, 2.457), (0.3098, 0.09778, 2.374), (0.1366, 0.2024, 2.395), (0.0, 0.1804, 2.396), (0.2867, -0.2045, 2.507), (0.0, -0.3114, 2.504), (0.3713, -0.1721, 2.658), (0.2461, -0.2211, 2.571), (0.3427, -0.005172, 2.545), (0.3474, 0.1743, 2.651), (0.1619, 0.236, 2.576), (0.0, 0.2221, 2.555), (0.3059, -0.09296, 2.896), (0.0, -0.1916, 2.853), (0.3082, 0.1499, 2.916), (0.144, 0.2078, 2.872), (0.0, 0.1797, 2.876), (0.1338, -0.1151, 2.963), (0.0, -0.1842, 2.91), (0.318, 0.01521, 2.969), (0.1913, -0.002315, 3.034), (0.0, 0.1117, 3.011), (0.1114, 0.1058, 3.04), (0.4183, -0.0936, 2.859), (0.4033, 0.1304, 2.849), (0.4315, 0.01792, 2.895), (0.4811, -0.09684, 2.785), (0.4618, 0.1268, 2.779), (0.5035, 0.02974, 2.793), (0.4029, -0.1745, 2.557), (0.3363, 0.2136, 2.564), (0.5474, -0.1154, 2.639), (0.533, 0.1636, 2.678), (0.5808, 0.02999, 2.686), (0.3019, -0.2176, 2.681), (0.0, -0.2822, 2.633), (0.2802, -0.04498, 2.06), (0.2421, 0.0409, 2.05), (0.1017, 0.08814, 2.034), (0.0, 0.08521, 2.034), (0.2228, -0.1865, 2.049), (0.0, -0.2386, 2.031), (0.4173, 0.01037, 2.588), (0.4383, -0.04856, 2.593), (0.4151, 0.08649, 2.595), (0.4886, -0.028, 2.621), (0.4835, 0.0691, 2.635), (0.5002, 0.02261, 2.637)], [], [(3, 9, 8, 2), (1, 7, 6, 0), (4, 10, 11, 5), (2, 8, 7, 1), (0, 6, 10, 4), (10, 13, 11), (8, 16, 15, 7), (7, 15, 14, 6), (9, 17, 16, 8), (6, 14, 12, 10), (17, 22, 21, 16), (16, 21, 20, 15), (18, 23, 24, 19), (18, 25, 26, 23), (25, 20, 28, 26), (20, 21, 28), (27, 28, 21, 22), (25, 31, 30, 20), (18, 29, 31, 25), (20, 30, 15), (18, 40, 12, 29), (31, 34, 33, 30), (29, 32, 34, 31), (29, 12, 32), (30, 33, 15), (14, 35, 12), (14, 15, 36), (34, 39, 38, 33), (32, 37, 39, 34), (32, 12, 35, 37), (33, 38, 36, 15), (40, 13, 10, 12), (41, 11, 13, 40), (19, 41, 40, 18), (4, 46, 42, 0), (2, 44, 45, 3), (0, 42, 43, 1), (5, 47, 46, 4), (1, 43, 44, 2), (14, 48, 49, 35), (38, 52, 50, 36), (37, 51, 53, 39), (35, 49, 51, 37), (39, 53, 52, 38), (36, 50, 48, 14)])
_uv = me_circle_001.uv_layers.new(name='UVMap')
_uv.uv.foreach_set('vector', [0.0, 0.0, 0.0, 0.0, 0.0, 0.0, 0.0, 0.0, 0.0, 0.0, 0.0, 0.0, 0.0, 0.0, 0.0, 0.0, 0.0, 0.0, 0.0, 0.0, 0.0, 0.0, 0.0, 0.0, 0.0, 0.0, 0.0, 0.0, 0.0, 0.0, 0.0, 0.0, 0.0, 0.0, 0.0, 0.0, 0.0, 0.0, 0.0, 0.0, 0.0, 0.0, 0.0, 0.0, 0.0, 0.0, 0.0, 0.0, 0.0, 0.0, 0.0, 0.0, 0.0, 0.0, 0.0, 0.0, 0.0, 0.0, 0.0, 0.0, 0.0, 0.0, 0.0, 0.0, 0.0, 0.0, 0.0, 0.0, 0.0, 0.0, 0.0, 0.0, 0.0, 0.0, 0.0, 0.0, 0.0, 0.0, 0.0, 0.0, 0.0, 0.0, 0.0, 0.0, 0.0, 0.0, 0.0, 0.0, 0.0, 0.0, 0.0, 0.0, 0.0, 0.0, 0.0, 0.0, 0.0, 0.0, 0.0, 0.0, 0.0, 0.0, 0.0, 0.0, 0.0, 0.0, 0.0, 0.0, 0.0, 0.0, 0.0, 0.0, 0.0, 0.0, 0.0, 0.0, 0.0, 0.0, 0.0, 0.0, 0.0, 0.0, 0.0, 0.0, 0.0, 0.0, 0.0, 0.0, 0.0, 0.0, 0.0, 0.0, 0.0, 0.0, 0.0, 0.0, 0.0, 0.0, 0.0, 0.0, 0.0, 0.0, 0.0, 0.0, 0.0, 0.0, 0.0, 0.0, 0.0, 0.0, 0.0, 0.0, 0.0, 0.0, 0.0, 0.0, 0.0, 0.0, 0.0, 0.0, 0.0, 0.0, 0.0, 0.0, 0.0, 0.0, 0.0, 0.0, 0.0, 0.0, 0.0, 0.0, 0.0, 0.0, 0.0, 0.0, 0.0, 0.0, 0.0, 0.0, 0.0, 0.0, 0.0, 0.0, 0.0, 0.0, 0.0, 0.0, 0.0, 0.0, 0.0, 0.0, 0.0, 0.0, 0.0, 0.0, 0.0, 0.0, 0.0, 0.0, 0.0, 0.0, 0.0, 0.0, 0.0, 0.0, 0.0, 0.0, 0.0, 0.0, 0.0, 0.0, 0.0, 0.0, 0.0, 0.0, 0.0, 0.0, 0.0, 0.0, 0.0, 0.0, 0.0, 0.0, 0.0, 0.0, 0.0, 0.0, 0.0, 0.0, 0.0, 0.0, 0.0, 0.0, 0.0, 0.0, 0.0, 0.0, 0.0, 0.0, 0.0, 0.0, 0.0, 0.0, 0.0, 0.0, 0.0, 0.0, 0.0, 0.0, 0.0, 0.0, 0.0, 0.0, 0.0, 0.0, 0.0, 0.0, 0.0, 0.0, 0.0, 0.0, 0.0, 0.0, 0.0, 0.0, 0.0, 0.0, 0.0, 0.0, 0.0, 0.0, 0.0, 0.0, 0.0, 0.0, 0.0, 0.0, 0.0, 0.0, 0.0, 0.0, 0.0, 0.0, 0.0, 0.0, 0.0, 0.0, 0.0, 0.0, 0.0, 0.0, 0.0, 0.0, 0.0, 0.0, 0.0, 0.0, 0.0, 0.0, 0.0, 0.0, 0.0, 0.0, 0.0, 0.0, 0.0, 0.0, 0.0, 0.0, 0.0, 0.0, 0.0, 0.0, 0.0, 0.0, 0.0, 0.0, 0.0, 0.0, 0.0, 0.0, 0.0, 0.0, 0.0, 0.0, 0.0, 0.0, 0.0, 0.0, 0.0, 0.0, 0.0, 0.0, 0.0, 0.0, 0.0, 0.0, 0.0, 0.0, 0.0, 0.0, 0.0, 0.0, 0.0, 0.0])
me_circle_001.materials.append(mat_material_002)
me_circle_001.use_remesh_fix_poles = True
me_circle_001.use_remesh_preserve_attributes = False
me_circle_001.use_mirror_vertex_groups = False
me_circle_001.update()
me_circle_002 = bpy.data.meshes.new('Circle.002')
me_circle_002.from_pydata([(0.1111, 0.08354, 3.188), (0.0, 0.1265, 3.195), (0.1549, 0.02241, 3.23), (0.1818, -0.06045, 3.311), (0.1736, -0.1093, 3.309), (0.1134, 0.08033, 3.387), (0.1577, 0.02196, 3.31), (0.1182, -0.005001, 3.475), (0.1745, -0.04169, 3.371), (0.1155, -0.1167, 3.49), (0.1687, -0.1062, 3.378), (0.1128, -0.2235, 3.448), (0.1528, -0.1645, 3.341), (0.1132, -0.2746, 3.373), (0.1525, -0.2115, 3.338), (0.0, 0.1052, 3.404), (0.0, 0.005895, 3.512), (0.0, -0.125, 3.53), (0.0, -0.2316, 3.497), (0.0, -0.3025, 3.415), (0.1081, 0.03978, 3.215), (0.0, 0.07087, 3.261), (0.1399, -0.004504, 3.261), (0.1594, -0.06454, 3.301), (0.1535, -0.09992, 3.301), (0.1419, -0.004834, 3.337), (0.1098, 0.03745, 3.383), (0.1541, -0.05095, 3.375), (0.1133, -0.02436, 3.451), (0.1499, -0.09771, 3.38), (0.1113, -0.1053, 3.461), (0.1363, -0.1416, 3.348), (0.1094, -0.1827, 3.431), (0.1381, -0.1781, 3.353), (0.1097, -0.2196, 3.376), (0.0, 0.05548, 3.398), (0.0, -0.01647, 3.477), (0.0, -0.1113, 3.49), (0.0, -0.1885, 3.466), (0.0, -0.2399, 3.407)], [], [(0, 5, 6, 2), (5, 7, 8, 6), (7, 9, 10, 8), (9, 11, 12, 10), (3, 2, 6, 8), (4, 3, 8, 10), (10, 12, 4), (11, 13, 14, 12), (1, 15, 5, 0), (7, 5, 15, 16), (9, 7, 16, 17), (11, 9, 17, 18), (13, 11, 18, 19), (20, 22, 25, 26), (26, 25, 27, 28), (28, 27, 29, 30), (30, 29, 31, 32), (23, 27, 25, 22), (24, 29, 27, 23), (29, 24, 31), (32, 31, 33, 34), (21, 20, 26, 35), (28, 36, 35, 26), (30, 37, 36, 28), (32, 38, 37, 30), (34, 39, 38, 32), (14, 13, 34, 33), (12, 14, 33, 31), (1, 0, 20, 21), (0, 2, 22, 20), (13, 19, 39, 34), (2, 3, 23, 22), (3, 4, 24, 23), (4, 12, 31, 24)])
_uv = me_circle_002.uv_layers.new(name='UVMap')
_uv.uv.foreach_set('vector', [0.0, 0.0, 0.0, 0.0, 0.0, 0.0, 0.0, 0.0, 0.0, 0.0, 0.0, 0.0, 0.0, 0.0, 0.0, 0.0, 0.0, 0.0, 0.0, 0.0, 0.0, 0.0, 0.0, 0.0, 0.0, 0.0, 0.0, 0.0, 0.0, 0.0, 0.0, 0.0, 0.0, 0.0, 0.0, 0.0, 0.0, 0.0, 0.0, 0.0, 0.0, 0.0, 0.0, 0.0, 0.0, 0.0, 0.0, 0.0, 0.0, 0.0, 0.0, 0.0, 0.0, 0.0, 0.0, 0.0, 0.0, 0.0, 0.0, 0.0, 0.0, 0.0, 0.0, 0.0, 0.0, 0.0, 0.0, 0.0, 0.0, 0.0, 0.0, 0.0, 0.0, 0.0, 0.0, 0.0, 0.0, 0.0, 0.0, 0.0, 0.0, 0.0, 0.0, 0.0, 0.0, 0.0, 0.0, 0.0, 0.0, 0.0, 0.0, 0.0, 0.0, 0.0, 0.0, 0.0, 0.0, 0.0, 0.0, 0.0, 0.0, 0.0, 0.0, 0.0, 0.0, 0.0, 0.0, 0.0, 0.0, 0.0, 0.0, 0.0, 0.0, 0.0, 0.0, 0.0, 0.0, 0.0, 0.0, 0.0, 0.0, 0.0, 0.0, 0.0, 0.0, 0.0, 0.0, 0.0, 0.0, 0.0, 0.0, 0.0, 0.0, 0.0, 0.0, 0.0, 0.0, 0.0, 0.0, 0.0, 0.0, 0.0, 0.0, 0.0, 0.0, 0.0, 0.0, 0.0, 0.0, 0.0, 0.0, 0.0, 0.0, 0.0, 0.0, 0.0, 0.0, 0.0, 0.0, 0.0, 0.0, 0.0, 0.0, 0.0, 0.0, 0.0, 0.0, 0.0, 0.0, 0.0, 0.0, 0.0, 0.0, 0.0, 0.0, 0.0, 0.0, 0.0, 0.0, 0.0, 0.0, 0.0, 0.0, 0.0, 0.0, 0.0, 0.0, 0.0, 0.0, 0.0, 0.0, 0.0, 0.0, 0.0, 0.0, 0.0, 0.0, 0.0, 0.0, 0.0, 0.0, 0.0, 0.0, 0.0, 0.0, 0.0, 0.0, 0.0, 0.0, 0.0, 0.0, 0.0, 0.0, 0.0, 0.0, 0.0, 0.0, 0.0, 0.0, 0.0, 0.0, 0.0, 0.0, 0.0, 0.0, 0.0, 0.0, 0.0, 0.0, 0.0, 0.0, 0.0, 0.0, 0.0, 0.0, 0.0, 0.0, 0.0, 0.0, 0.0, 0.0, 0.0, 0.0, 0.0, 0.0, 0.0, 0.0, 0.0, 0.0, 0.0, 0.0, 0.0, 0.0, 0.0, 0.0, 0.0, 0.0, 0.0, 0.0, 0.0, 0.0, 0.0, 0.0, 0.0, 0.0, 0.0, 0.0, 0.0])
me_circle_002.materials.append(mat_material_005)
me_circle_002.use_remesh_fix_poles = True
me_circle_002.use_remesh_preserve_attributes = False
me_circle_002.use_mirror_vertex_groups = False
me_circle_002.update()
me_circle_003 = bpy.data.meshes.new('Circle.003')
me_circle_003.from_pydata([(0.3137, 0.08148, 0.1787), (0.2823, 0.004903, 0.1831), (0.3218, -0.08898, 0.2376), (0.3884, -0.08751, 0.233), (0.4263, -0.02305, 0.2021), (0.378, 0.08328, 0.1793), (0.2599, 0.1362, 0.7559), (0.1828, 0.01729, 0.7558), (0.2643, -0.09166, 0.7605), (0.3752, -0.1064, 0.7594), (0.447, 0.01786, 0.7586), (0.3774, 0.134, 0.7581), (0.2277, 0.08105, 1.017), (0.1629, -0.0259, 1.002), (0.2391, -0.1326, 0.9549), (0.358, -0.1335, 0.927), (0.4117, -0.008501, 0.959), (0.3383, 0.09626, 0.9933), (0.1859, 0.05072, 1.106), (0.1402, -0.08403, 1.114), (0.2263, -0.1923, 1.149), (0.3539, -0.1874, 1.168), (0.3971, -0.04118, 1.161), (0.3073, 0.0694, 1.13), (0.1488, -0.058, 1.059), (0.2332, -0.1728, 1.06), (0.4004, -0.02999, 1.057), (0.328, 0.07687, 1.054), (0.3458, -0.168, 1.057), (0.212, 0.06705, 1.059), (0.1087, 0.0849, 1.621), (0.02212, -0.09309, 1.611), (0.1526, -0.2347, 1.688), (0.3171, -0.2135, 1.768), (0.359, -0.05147, 1.743), (0.2895, 0.1009, 1.68), (0.1766, 0.06444, 1.224), (0.1125, -0.08782, 1.227), (0.3022, 0.07896, 1.262), (0.3617, -0.2124, 1.312), (0.4022, -0.04256, 1.306), (0.2141, -0.2255, 1.276), (0.08728, 0.1251, 1.701), (0.0165, -0.09477, 1.676), (0.1439, -0.2343, 1.786), (0.2532, -0.2103, 1.966), (0.3331, -0.05115, 1.965), (0.2775, 0.1103, 1.758), (0.0, -0.08144, 1.683), (0.0, -0.2206, 1.764), (0.0, -0.2814, 1.949), (0.0, 0.1082, 1.743), (0.1151, 0.1755, 1.97), (0.0, 0.1464, 1.959), (0.127, 0.1869, 1.784), (0.0, 0.1331, 1.786), (0.2668, 0.1163, 1.839), (0.2704, 0.0726, 1.996), (0.2264, -0.1558, 1.966), (0.2828, -0.04338, 1.966), (0.0, -0.2059, 1.954), (0.1289, 0.1166, 1.969), (0.0, 0.09611, 1.961), (0.2385, 0.04399, 1.988), (0.3281, -0.05654, 2.037), (0.2481, -0.2157, 2.038), (0.0, -0.2868, 2.021), (0.11, 0.1701, 2.042), (0.0, 0.141, 2.031), (0.2653, 0.06721, 2.069), (0.2777, -0.04878, 2.038), (0.2213, -0.1612, 2.039), (0.0, -0.2113, 2.027), (0.1238, 0.1112, 2.041), (0.0, 0.09072, 2.034), (0.2335, 0.0386, 2.06), (0.3591, -0.05472, 1.959), (0.2672, -0.2378, 1.96), (0.0, -0.3195, 1.94), (0.1083, 0.206, 1.964), (0.0, 0.1725, 1.952), (0.2869, 0.08762, 1.995), (0.2613, -0.244, 2.044), (0.1024, 0.1998, 2.048), (0.2811, 0.08142, 2.079), (0.3532, -0.06092, 2.042), (0.0, -0.3257, 2.024), (0.0, 0.1663, 2.035)], [], [(5, 11, 10, 4), (3, 9, 8, 2), (1, 7, 6, 0), (0, 6, 11, 5), (4, 10, 9, 3), (2, 8, 7, 1), (9, 15, 14, 8), (7, 13, 12, 6), (6, 12, 17, 11), (10, 16, 15, 9), (8, 14, 13, 7), (11, 17, 16, 10), (25, 20, 19, 24), (27, 23, 22, 26), (28, 21, 20, 25), (24, 19, 18, 29), (29, 18, 23, 27), (26, 22, 21, 28), (16, 26, 28, 15), (12, 29, 27, 17), (13, 24, 29, 12), (15, 28, 25, 14), (17, 27, 26, 16), (14, 25, 24, 13), (37, 31, 30, 36), (36, 30, 35, 38), (40, 34, 33, 39), (41, 32, 31, 37), (38, 35, 34, 40), (39, 33, 32, 41), (21, 39, 41, 20), (23, 38, 40, 22), (20, 41, 37, 19), (22, 40, 39, 21), (18, 36, 38, 23), (19, 37, 36, 18), (30, 42, 47, 35), (34, 46, 45, 33), (32, 44, 43, 31), (35, 47, 46, 34), (33, 45, 44, 32), (31, 43, 42, 30), (45, 50, 49, 44), (44, 49, 48, 43), (42, 43, 48, 51), (51, 55, 54, 42), (55, 53, 52, 54), (47, 42, 54, 56), (46, 47, 56, 57), (52, 57, 56, 54), (63, 75, 73, 61), (65, 82, 85, 64), (58, 71, 70, 59), (59, 70, 75, 63), (64, 85, 84, 69), (67, 73, 75, 69), (64, 70, 71, 65), (65, 71, 72, 66), (68, 74, 73, 67), (69, 75, 70, 64), (46, 76, 77, 45), (60, 72, 71, 58), (67, 83, 87, 68), (52, 79, 81, 57), (61, 73, 74, 62), (76, 85, 82, 77), (79, 83, 84, 81), (77, 82, 86, 78), (80, 87, 83, 79), (81, 84, 85, 76), (45, 77, 78, 50), (53, 80, 79, 52), (69, 84, 83, 67), (57, 81, 76, 46), (66, 86, 82, 65)])
me_circle_003.polygons.foreach_set('material_index', [0, 0, 0, 0, 0, 0, 0, 0, 0, 0, 0, 0, 0, 0, 0, 0, 0, 0, 0, 0, 0, 0, 0, 0, 0, 0, 0, 0, 0, 0, 0, 0, 0, 0, 0, 0, 0, 0, 0, 0, 0, 0, 0, 0, 0, 0, 0, 0, 0, 0, 0, 1, 0, 0, 1, 0, 0, 0, 0, 0, 1, 0, 1, 1, 0, 1, 1, 1, 1, 1, 1, 1, 1, 1, 1])
_uv = me_circle_003.uv_layers.new(name='UVMap')
_uv.uv.foreach_set('vector', [0.0, 0.0, 0.0, 0.0, 0.0, 0.0, 0.0, 0.0, 0.0, 0.0, 0.0, 0.0, 0.0, 0.0, 0.0, 0.0, 0.0, 0.0, 0.0, 0.0, 0.0, 0.0, 0.0, 0.0, 0.0, 0.0, 0.0, 0.0, 0.0, 0.0, 0.0, 0.0, 0.0, 0.0, 0.0, 0.0, 0.0, 0.0, 0.0, 0.0, 0.0, 0.0, 0.0, 0.0, 0.0, 0.0, 0.0, 0.0, 0.0, 0.0, 0.0, 0.0, 0.0, 0.0, 0.0, 0.0, 0.0, 0.0, 0.0, 0.0, 0.0, 0.0, 0.0, 0.0, 0.0, 0.0, 0.0, 0.0, 0.0, 0.0, 0.0, 0.0, 0.0, 0.0, 0.0, 0.0, 0.0, 0.0, 0.0, 0.0, 0.0, 0.0, 0.0, 0.0, 0.0, 0.0, 0.0, 0.0, 0.0, 0.0, 0.0, 0.0, 0.0, 0.0, 0.0, 0.0, 0.0, 0.0, 0.0, 0.0, 0.0, 0.0, 0.0, 0.0, 0.0, 0.0, 0.0, 0.0, 0.0, 0.0, 0.0, 0.0, 0.0, 0.0, 0.0, 0.0, 0.0, 0.0, 0.0, 0.0, 0.0, 0.0, 0.0, 0.0, 0.0, 0.0, 0.0, 0.0, 0.0, 0.0, 0.0, 0.0, 0.0, 0.0, 0.0, 0.0, 0.0, 0.0, 0.0, 0.0, 0.0, 0.0, 0.0, 0.0, 0.0, 0.0, 0.0, 0.0, 0.0, 0.0, 0.0, 0.0, 0.0, 0.0, 0.0, 0.0, 0.0, 0.0, 0.0, 0.0, 0.0, 0.0, 0.0, 0.0, 0.0, 0.0, 0.0, 0.0, 0.0, 0.0, 0.0, 0.0, 0.0, 0.0, 0.0, 0.0, 0.0, 0.0, 0.0, 0.0, 0.0, 0.0, 0.0, 0.0, 0.0, 0.0, 0.0, 0.0, 0.0, 0.0, 0.0, 0.0, 0.0, 0.0, 0.0, 0.0, 0.0, 0.0, 0.0, 0.0, 0.0, 0.0, 0.0, 0.0, 0.0, 0.0, 0.0, 0.0, 0.0, 0.0, 0.0, 0.0, 0.0, 0.0, 0.0, 0.0, 0.0, 0.0, 0.0, 0.0, 0.0, 0.0, 0.0, 0.0, 0.0, 0.0, 0.0, 0.0, 0.0, 0.0, 0.0, 0.0, 0.0, 0.0, 0.0, 0.0, 0.0, 0.0, 0.0, 0.0, 0.0, 0.0, 0.0, 0.0, 0.0, 0.0, 0.0, 0.0, 0.0, 0.0, 0.0, 0.0, 0.0, 0.0, 0.0, 0.0, 0.0, 0.0, 0.0, 0.0, 0.0, 0.0, 0.0, 0.0, 0.0, 0.0, 0.0, 0.0, 0.0, 0.0, 0.0, 0.0, 0.0, 0.0, 0.0, 0.0, 0.0, 0.0, 0.0, 0.0, 0.0, 0.0, 0.0, 0.0, 0.0, 0.0, 0.0, 0.0, 0.0, 0.0, 0.0, 0.0, 0.0, 0.0, 0.0, 0.0, 0.0, 0.0, 0.0, 0.0, 0.0, 0.0, 0.0, 0.0, 0.0, 0.0, 0.0, 0.0, 0.0, 0.0, 0.0, 0.0, 0.0, 0.0, 0.0, 0.0, 0.0, 0.0, 0.0, 0.0, 0.0, 0.0, 0.0, 0.0, 0.0, 0.0, 0.0, 0.0, 0.0, 0.0, 0.0, 0.0, 0.0, 0.0, 0.0, 0.0, 0.0, 0.0, 0.0, 0.0, 0.0, 0.0, 0.0, 0.0, 0.0, 0.0, 0.0, 0.0, 0.0, 0.0, 0.0, 0.0, 0.0, 0.0, 0.0, 0.0, 0.0, 0.0, 0.0, 0.0, 0.0, 0.0, 0.0, 0.0, 0.0, 0.0, 0.0, 0.0, 0.0, 0.0, 0.0, 0.0, 0.0, 0.0, 0.0, 0.0, 0.0, 0.0, 0.0, 0.0, 0.0, 0.0, 0.0, 0.0, 0.0, 0.0, 0.0, 0.0, 0.0, 0.0, 0.0, 0.0, 0.0, 0.0, 0.0, 0.0, 0.0, 0.0, 0.0, 0.0, 0.0, 0.0, 0.0, 0.0, 0.0, 0.0, 0.0, 0.0, 0.0, 0.0, 0.0, 0.0, 0.0, 0.0, 0.0, 0.0, 0.0, 0.0, 0.0, 0.0, 0.0, 0.0, 0.0, 0.0, 0.0, 0.0, 0.0, 0.0, 0.0, 0.0, 0.0, 0.0, 0.0, 0.0, 0.0, 0.0, 0.0, 0.0, 0.0, 0.0, 0.0, 0.0, 0.0, 0.0, 0.0, 0.0, 0.0, 0.0, 0.0, 0.0, 0.0, 0.0, 0.0, 0.0, 0.0, 0.0, 0.0, 0.0, 0.0, 0.0, 0.0, 0.0, 0.0, 0.0, 0.0, 0.0, 0.0, 0.0, 0.0, 0.0, 0.0, 0.0, 0.0, 0.0, 0.0, 0.0, 0.0, 0.0, 0.0, 0.0, 0.0, 0.0, 0.0, 0.0, 0.0, 0.0, 0.0, 0.0, 0.0, 0.0, 0.0, 0.0, 0.0, 0.0, 0.0, 0.0, 0.0, 0.0, 0.0, 0.0, 0.0, 0.0, 0.0, 0.0, 0.0, 0.0, 0.0, 0.0, 0.0, 0.0, 0.0, 0.0, 0.0, 0.0, 0.0, 0.0, 0.0, 0.0, 0.0, 0.0, 0.0, 0.0, 0.0, 0.0, 0.0, 0.0, 0.0, 0.0, 0.0, 0.0, 0.0, 0.0, 0.0, 0.0, 0.0, 0.0, 0.0, 0.0, 0.0, 0.0, 0.0, 0.0, 0.0, 0.0, 0.0, 0.0, 0.0, 0.0, 0.0, 0.0, 0.0, 0.0, 0.0, 0.0, 0.0, 0.0, 0.0, 0.0, 0.0, 0.0, 0.0, 0.0, 0.0, 0.0, 0.0, 0.0, 0.0, 0.0, 0.0, 0.0, 0.0, 0.0, 0.0, 0.0, 0.0, 0.0, 0.0, 0.0, 0.0, 0.0, 0.0, 0.0, 0.0, 0.0, 0.0, 0.0, 0.0, 0.0, 0.0, 0.0, 0.0, 0.0, 0.0, 0.0, 0.0, 0.0, 0.0, 0.0, 0.0, 0.0])
me_circle_003.materials.append(mat_material_002)
me_circle_003.materials.append(mat_material_004)
me_circle_003.use_remesh_fix_poles = True
me_circle_003.use_remesh_preserve_attributes = False
me_circle_003.use_mirror_vertex_groups = False
me_circle_003.update()
me_circle_004 = bpy.data.meshes.new('Circle.004')
me_circle_004.from_pydata([(0.3914, -0.2278, 2.676), (0.3711, 0.2278, 2.682), (0.3298, -0.1336, 2.935), (0.3388, 0.1893, 2.953), (0.3498, 0.01363, 3.021), (0.4503, -0.132, 2.896), (0.435, 0.1749, 2.878), (0.4722, 0.01891, 2.941), (0.5205, -0.1354, 2.813), (0.4933, 0.1711, 2.809), (0.5534, 0.03426, 2.829), (0.4737, -0.2179, 2.605), (0.4076, 0.254, 2.631), (0.5843, -0.1595, 2.661), (0.5579, 0.209, 2.711), (0.6319, 0.03058, 2.721), (0.354, -0.2151, 2.77), (0.3166, -0.112, 2.878), (0.342, -0.1696, 2.752), (0.3542, 0.1859, 2.67), (0.3241, 0.1549, 2.892), (0.3332, 0.009716, 2.949), (0.4343, 0.01408, 2.883), (0.4163, -0.1106, 2.845), (0.4036, 0.143, 2.83), (0.3675, -0.1898, 2.663), (0.5014, 0.02676, 2.79), (0.4742, -0.1134, 2.776), (0.4517, 0.1399, 2.773), (0.4444, -0.1793, 2.611), (0.3933, 0.2054, 2.634), (0.5663, 0.02373, 2.7), (0.527, -0.1334, 2.651), (0.5052, 0.1712, 2.692)], [], [(4, 7, 6, 3), (2, 5, 7, 4), (3, 6, 1), (2, 16, 0, 5), (7, 10, 9, 6), (5, 8, 10, 7), (5, 0, 8), (6, 9, 1), (10, 15, 14, 9), (8, 13, 15, 10), (8, 0, 11, 13), (9, 14, 12, 1), (21, 20, 24, 22), (17, 21, 22, 23), (20, 19, 24), (17, 23, 25, 18), (22, 24, 28, 26), (23, 22, 26, 27), (23, 27, 25), (24, 19, 28), (26, 28, 33, 31), (27, 26, 31, 32), (27, 32, 29, 25), (28, 19, 30, 33), (11, 0, 25, 29), (3, 1, 19, 20), (13, 11, 29, 32), (2, 4, 21, 17), (1, 12, 30, 19), (12, 14, 33, 30), (4, 3, 20, 21), (15, 13, 32, 31), (0, 16, 18, 25), (16, 2, 17, 18), (14, 15, 31, 33)])
_uv = me_circle_004.uv_layers.new(name='UVMap')
_uv.uv.foreach_set('vector', [0.0, 0.0, 0.0, 0.0, 0.0, 0.0, 0.0, 0.0, 0.0, 0.0, 0.0, 0.0, 0.0, 0.0, 0.0, 0.0, 0.0, 0.0, 0.0, 0.0, 0.0, 0.0, 0.0, 0.0, 0.0, 0.0, 0.0, 0.0, 0.0, 0.0, 0.0, 0.0, 0.0, 0.0, 0.0, 0.0, 0.0, 0.0, 0.0, 0.0, 0.0, 0.0, 0.0, 0.0, 0.0, 0.0, 0.0, 0.0, 0.0, 0.0, 0.0, 0.0, 0.0, 0.0, 0.0, 0.0, 0.0, 0.0, 0.0, 0.0, 0.0, 0.0, 0.0, 0.0, 0.0, 0.0, 0.0, 0.0, 0.0, 0.0, 0.0, 0.0, 0.0, 0.0, 0.0, 0.0, 0.0, 0.0, 0.0, 0.0, 0.0, 0.0, 0.0, 0.0, 0.0, 0.0, 0.0, 0.0, 0.0, 0.0, 0.0, 0.0, 0.0, 0.0, 0.0, 0.0, 0.0, 0.0, 0.0, 0.0, 0.0, 0.0, 0.0, 0.0, 0.0, 0.0, 0.0, 0.0, 0.0, 0.0, 0.0, 0.0, 0.0, 0.0, 0.0, 0.0, 0.0, 0.0, 0.0, 0.0, 0.0, 0.0, 0.0, 0.0, 0.0, 0.0, 0.0, 0.0, 0.0, 0.0, 0.0, 0.0, 0.0, 0.0, 0.0, 0.0, 0.0, 0.0, 0.0, 0.0, 0.0, 0.0, 0.0, 0.0, 0.0, 0.0, 0.0, 0.0, 0.0, 0.0, 0.0, 0.0, 0.0, 0.0, 0.0, 0.0, 0.0, 0.0, 0.0, 0.0, 0.0, 0.0, 0.0, 0.0, 0.0, 0.0, 0.0, 0.0, 0.0, 0.0, 0.0, 0.0, 0.0, 0.0, 0.0, 0.0, 0.0, 0.0, 0.0, 0.0, 0.0, 0.0, 0.0, 0.0, 0.0, 0.0, 0.0, 0.0, 0.0, 0.0, 0.0, 0.0, 0.0, 0.0, 0.0, 0.0, 0.0, 0.0, 0.0, 0.0, 0.0, 0.0, 0.0, 0.0, 0.0, 0.0, 0.0, 0.0, 0.0, 0.0, 0.0, 0.0, 0.0, 0.0, 0.0, 0.0, 0.0, 0.0, 0.0, 0.0, 0.0, 0.0, 0.0, 0.0, 0.0, 0.0, 0.0, 0.0, 0.0, 0.0, 0.0, 0.0, 0.0, 0.0, 0.0, 0.0, 0.0, 0.0, 0.0, 0.0, 0.0, 0.0, 0.0, 0.0, 0.0, 0.0, 0.0, 0.0, 0.0, 0.0, 0.0, 0.0, 0.0, 0.0, 0.0, 0.0, 0.0, 0.0, 0.0, 0.0, 0.0, 0.0, 0.0, 0.0, 0.0, 0.0, 0.0, 0.0])
me_circle_004.materials.append(mat_material_004)
me_circle_004.use_remesh_fix_poles = True
me_circle_004.use_remesh_preserve_attributes = False
me_circle_004.use_mirror_vertex_groups = False
me_circle_004.update()
me_circle_005 = bpy.data.meshes.new('Circle.005')
me_circle_005.from_pydata([(0.329, -0.1338, 0.1541), (0.414, -0.1138, 0.1491), (0.3355, -0.2325, 0.1086), (0.4046, -0.2133, 0.1053), (0.3331, -0.3315, 0.07156), (0.4163, -0.3049, 0.06308), (0.3395, -0.4208, 0.03148), (0.425, -0.3943, 0.02601), (0.4509, -0.04409, 0.08016), (0.479, -0.1627, 0.06174), (0.4932, -0.2734, 0.04947), (0.3804, 0.1065, 0.08086), (0.3047, 0.09828, 0.08313), (0.2833, -0.03153, 0.1129), (0.371, 0.09152, -0.004782), (0.3039, 0.0867, -0.004241), (0.2982, -0.07993, -0.005791), (0.3061, -0.149, -0.005348), (0.2896, -0.2663, -0.004993), (0.3261, -0.3969, -0.005445), (0.4231, -0.3916, -0.005713), (0.299, -0.1786, 0.09524), (0.2892, -0.3117, 0.05455), (0.4491, -0.04614, -0.005325), (0.4784, -0.1659, -0.005427), (0.487, -0.2915, -0.004393), (0.3412, -0.08953, 0.137), (0.3932, -0.0773, 0.1339), (0.4158, -0.03464, 0.09175), (0.3726, 0.05751, 0.09218), (0.3263, 0.05248, 0.09357), (0.3132, -0.02695, 0.1118)], [], [(0, 2, 3, 1), (2, 4, 5, 3), (4, 6, 7, 5), (5, 10, 9, 3), (3, 9, 8, 1), (11, 14, 15, 12), (13, 12, 15), (15, 16, 13), (2, 0, 13, 21), (22, 4, 2, 21), (4, 22, 6), (13, 16, 17, 21), (18, 22, 21, 17), (19, 6, 22, 18), (5, 7, 10), (7, 20, 25, 10), (10, 25, 24, 9), (9, 24, 23, 8), (7, 6, 19, 20), (8, 23, 14, 11), (14, 23, 24, 25, 20, 19, 18, 17, 16, 15), (13, 31, 30, 12), (11, 29, 28, 8), (1, 27, 26, 0), (0, 26, 31, 13), (12, 30, 29, 11), (8, 28, 27, 1)])
_uv = me_circle_005.uv_layers.new(name='UVMap')
_uv.uv.foreach_set('vector', [0.0, 0.0, 0.0, 0.0, 0.0, 0.0, 0.0, 0.0, 0.0, 0.0, 0.0, 0.0, 0.0, 0.0, 0.0, 0.0, 0.0, 0.0, 0.0, 0.0, 0.0, 0.0, 0.0, 0.0, 0.0, 0.0, 0.0, 0.0, 0.0, 0.0, 0.0, 0.0, 0.0, 0.0, 0.0, 0.0, 0.0, 0.0, 0.0, 0.0, 0.0, 0.0, 0.0, 0.0, 0.0, 0.0, 0.0, 0.0, 0.0, 0.0, 0.0, 0.0, 0.0, 0.0, 0.0, 0.0, 0.0, 0.0, 0.0, 0.0, 0.0, 0.0, 0.0, 0.0, 0.0, 0.0, 0.0, 0.0, 0.0, 0.0, 0.0, 0.0, 0.0, 0.0, 0.0, 0.0, 0.0, 0.0, 0.0, 0.0, 0.0, 0.0, 0.0, 0.0, 0.0, 0.0, 0.0, 0.0, 0.0, 0.0, 0.0, 0.0, 0.0, 0.0, 0.0, 0.0, 0.0, 0.0, 0.0, 0.0, 0.0, 0.0, 0.0, 0.0, 0.0, 0.0, 0.0, 0.0, 0.0, 0.0, 0.0, 0.0, 0.0, 0.0, 0.0, 0.0, 0.0, 0.0, 0.0, 0.0, 0.0, 0.0, 0.0, 0.0, 0.0, 0.0, 0.0, 0.0, 0.0, 0.0, 0.0, 0.0, 0.0, 0.0, 0.0, 0.0, 0.0, 0.0, 0.0, 0.0, 0.0, 0.0, 0.0, 0.0, 0.0, 0.0, 0.0, 0.0, 0.0, 0.0, 0.0, 0.0, 0.0, 0.0, 0.0, 0.0, 0.0, 0.0, 0.0, 0.0, 0.0, 0.0, 0.0, 0.0, 0.0, 0.0, 0.0, 0.0, 0.0, 0.0, 0.0, 0.0, 0.0, 0.0, 0.0, 0.0, 0.0, 0.0, 0.0, 0.0, 0.0, 0.0, 0.0, 0.0, 0.0, 0.0, 0.0, 0.0, 0.0, 0.0, 0.0, 0.0, 0.0, 0.0, 0.0, 0.0, 0.0, 0.0, 0.0, 0.0, 0.0, 0.0, 0.0, 0.0, 0.0, 0.0, 0.0, 0.0, 0.0, 0.0, 0.0, 0.0, 0.0, 0.0, 0.0, 0.0, 0.0, 0.0, 0.0, 0.0])
me_circle_005.materials.append(mat_material_004)
me_circle_005.use_remesh_fix_poles = True
me_circle_005.use_remesh_preserve_attributes = False
me_circle_005.use_mirror_vertex_groups = False
me_circle_005.update()
me_circle_006 = bpy.data.meshes.new('Circle.006')
me_circle_006.from_pydata([(0.2802, 0.3998, 2.468), (0.1566, 0.3791, 2.455), (0.0, 0.3936, 2.449), (0.3437, 0.2693, 2.653), (0.1647, 0.2882, 2.587), (0.0, 0.2956, 2.572), (0.382, 0.1688, 2.922), (0.1813, 0.2309, 2.841), (0.0, 0.2343, 2.825), (0.0, 0.1619, 2.974), (0.166, 0.178, 2.971), (0.2795, 0.3846, 2.463), (0.1558, 0.3639, 2.451), (0.0, 0.3784, 2.444), (0.343, 0.2541, 2.648), (0.1639, 0.273, 2.583), (0.0, 0.2804, 2.568), (0.3804, 0.1496, 2.919), (0.1805, 0.2157, 2.837), (0.0, 0.2191, 2.82), (0.0, 0.1428, 2.97), (0.1644, 0.1589, 2.968)], [], [(1, 4, 3, 0), (2, 5, 4, 1), (5, 8, 7, 4), (4, 7, 6, 3), (6, 7, 10), (9, 10, 7, 8), (12, 11, 14, 15), (13, 12, 15, 16), (16, 15, 18, 19), (15, 14, 17, 18), (17, 21, 18), (20, 19, 18, 21), (2, 1, 12, 13), (10, 9, 20, 21), (0, 3, 14, 11), (1, 0, 11, 12), (6, 10, 21, 17), (3, 6, 17, 14)])
_uv = me_circle_006.uv_layers.new(name='UVMap')
_uv.uv.foreach_set('vector', [0.0, 0.0, 0.0, 0.0, 0.0, 0.0, 0.0, 0.0, 0.0, 0.0, 0.0, 0.0, 0.0, 0.0, 0.0, 0.0, 0.0, 0.0, 0.0, 0.0, 0.0, 0.0, 0.0, 0.0, 0.0, 0.0, 0.0, 0.0, 0.0, 0.0, 0.0, 0.0, 0.0, 0.0, 0.0, 0.0, 0.0, 0.0, 0.0, 0.0, 0.0, 0.0, 0.0, 0.0, 0.0, 0.0, 0.0, 0.0, 0.0, 0.0, 0.0, 0.0, 0.0, 0.0, 0.0, 0.0, 0.0, 0.0, 0.0, 0.0, 0.0, 0.0, 0.0, 0.0, 0.0, 0.0, 0.0, 0.0, 0.0, 0.0, 0.0, 0.0, 0.0, 0.0, 0.0, 0.0, 0.0, 0.0, 0.0, 0.0, 0.0, 0.0, 0.0, 0.0, 0.0, 0.0, 0.0, 0.0, 0.0, 0.0, 0.0, 0.0, 0.0, 0.0, 0.0, 0.0, 0.0, 0.0, 0.0, 0.0, 0.0, 0.0, 0.0, 0.0, 0.0, 0.0, 0.0, 0.0, 0.0, 0.0, 0.0, 0.0, 0.0, 0.0, 0.0, 0.0, 0.0, 0.0, 0.0, 0.0, 0.0, 0.0, 0.0, 0.0, 0.0, 0.0, 0.0, 0.0, 0.0, 0.0, 0.0, 0.0, 0.0, 0.0, 0.0, 0.0, 0.0, 0.0, 0.0, 0.0])
me_circle_006.materials.append(mat_material_006)
me_circle_006.use_remesh_fix_poles = True
me_circle_006.use_remesh_preserve_attributes = False
me_circle_006.use_mirror_vertex_groups = False
me_circle_006.update()

# ---- objects
ob_male = bpy.data.objects.new('male', me_circle_008)
ob_male_001 = bpy.data.objects.new('male.001', me_circle_001)
ob_male_002 = bpy.data.objects.new('male.002', me_circle_002)
ob_male_003 = bpy.data.objects.new('male.003', me_circle_003)
ob_male_004 = bpy.data.objects.new('male.004', me_circle_004)
ob_male_005 = bpy.data.objects.new('male.005', me_circle_005)
ob_male_006 = bpy.data.objects.new('male.006', me_circle_006)

# ---- transforms, parenting, visibility, modifiers, constraints
ob_male.location = (0.008595, 0.0, 0.0)
ob_male.lineart.crease_threshold = 0.0
_m = ob_male.modifiers.new('Mirror', 'MIRROR')
_m.use_clip = True
ob_male_001.location = (0.008595, 0.0, 0.0)
ob_male_001.lineart.crease_threshold = 0.0
_m = ob_male_001.modifiers.new('Mirror', 'MIRROR')
_m.use_clip = True
ob_male_002.location = (0.008595, 0.0, 0.0)
ob_male_002.lineart.crease_threshold = 0.0
_m = ob_male_002.modifiers.new('Mirror', 'MIRROR')
_m.use_clip = True
ob_male_003.location = (0.008595, 0.0, 0.0)
ob_male_003.lineart.crease_threshold = 0.0
_m = ob_male_003.modifiers.new('Mirror', 'MIRROR')
_m.use_clip = True
ob_male_004.location = (0.008595, 0.0, 0.0)
ob_male_004.lineart.crease_threshold = 0.0
_m = ob_male_004.modifiers.new('Mirror', 'MIRROR')
_m.use_clip = True
ob_male_005.location = (0.008595, 0.0, 0.0)
ob_male_005.lineart.crease_threshold = 0.0
_m = ob_male_005.modifiers.new('Mirror', 'MIRROR')
_m.use_clip = True
ob_male_006.location = (0.008595, 0.0, 0.0)
ob_male_006.lineart.crease_threshold = 0.0
_m = ob_male_006.modifiers.new('Mirror', 'MIRROR')
_m.use_clip = True

# ---- collection membership
col_collection.objects.link(ob_male)
col_collection.objects.link(ob_male_001)
col_collection.objects.link(ob_male_002)
col_collection.objects.link(ob_male_003)
col_collection.objects.link(ob_male_004)
col_collection.objects.link(ob_male_005)
col_collection.objects.link(ob_male_006)

# ---- scene / render settings (as saved in the file)
scene.frame_start = 1; scene.frame_end = 250; scene.frame_set(1)
scene.render.engine = 'BLENDER_EEVEE_NEXT'
scene.cycles.sampling_pattern = 'TABULATED_SOBOL'
scene.view_settings.view_transform = 'Filmic'
bpy.context.view_layer.update()

# ---- added for rendering (the .blend has no active camera and no usable light): camera, sun
cam_auto = bpy.data.cameras.new('AutoCamera')
cam_auto.lens = 50.0
cam_auto.sensor_width = 36.0
cam_auto.clip_end = 1000.0
ob_auto_camera = bpy.data.objects.new('AutoCamera', cam_auto)
scene.collection.objects.link(ob_auto_camera)
ob_auto_camera.location = (3.82452, -4.58959, 4.81477)
ob_auto_camera.rotation_euler = (1.09748, -7.21219e-08, 0.694738)
scene.camera = ob_auto_camera
light_auto_sun = bpy.data.lights.new('AutoSun', 'SUN')
light_auto_sun.energy = 3.0
light_auto_sun.angle = 0.0523599
ob_auto_sun = bpy.data.objects.new('AutoSun', light_auto_sun)
scene.collection.objects.link(ob_auto_sun)
ob_auto_sun.rotation_euler = (0.872665, 0.174533, 0.523599)
bpy.context.view_layer.update()
